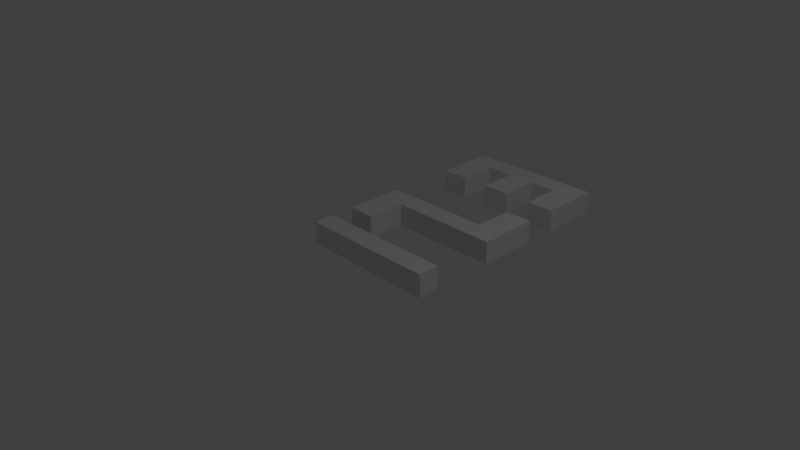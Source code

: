 # Source: 12.blend  (saved by Blender 2.76.0; exported with 4.5.12 LTS)
import bpy
from mathutils import Matrix  # noqa: F401  (used for matrix-valued properties, if any)

bpy.ops.wm.read_factory_settings(use_empty=True)
scene = bpy.context.scene
scene.name = 'Scene'

# ---- collections
col_collection_1 = bpy.data.collections.new('Collection 1'); scene.collection.children.link(col_collection_1)

# ---- world
world_world = bpy.data.worlds.new('World'); scene.world = world_world
world_world.color = (0.05088, 0.05088, 0.05088)
world_world.use_sun_shadow = False
world_world.sun_shadow_jitter_overblur = 0.0
world_world.cycles.sampling_method = 'MANUAL'
world_world.cycles.sample_map_resolution = 256

# ---- cameras
cam_camera = bpy.data.cameras.new('Camera')
cam_camera.clip_end = 100.0
cam_camera.lens = 35.0
cam_camera.sensor_width = 32.0
cam_camera.sensor_height = 18.0
cam_camera.ortho_scale = 7.314
cam_camera.dof.focus_distance = 0.0
cam_camera.dof.aperture_fstop = 128.0

# ---- lights
light_lamp = bpy.data.lights.new('Lamp', 'POINT')
light_lamp.transmission_factor = 0.0
light_lamp.cutoff_distance = 30.0
light_lamp.energy = 100.0
light_lamp.shadow_buffer_clip_start = 1.001
light_lamp.shadow_soft_size = 0.1
light_lamp.shadow_maximum_resolution = 0.006
light_lamp.use_absolute_resolution = True
light_lamp.cycles.use_multiple_importance_sampling = False

# ---- meshes
me_cube_001 = bpy.data.meshes.new('Cube.001')
me_cube_001.from_pydata([(-1.0, -1.0, -1.0), (-1.0, -1.0, 1.0), (-1.0, 1.0, -1.0), (-1.0, 1.0, 1.0), (1.0, -1.0, -1.0), (1.0, -1.0, 1.0), (1.0, 1.0, -1.0), (1.0, 1.0, 1.0), (-1.0, -8.883, -1.0), (-1.0, -8.883, 1.0), (-1.0, -6.883, -1.0), (-1.0, -6.883, 1.0), (1.0, -8.883, -1.0), (1.0, -8.883, 1.0), (1.0, -6.883, -1.0), (1.0, -6.883, 1.0), (-0.6, -6.883, 1.0), (-0.2, -6.883, 1.0), (0.2, -6.883, 1.0), (0.6, -6.883, 1.0), (0.6, -6.883, -1.0), (0.2, -6.883, -1.0), (-0.2, -6.883, -1.0), (-0.6, -6.883, -1.0), (0.6, -8.883, 1.0), (0.2, -8.883, 1.0), (-0.2, -8.883, 1.0), (-0.6, -8.883, 1.0), (-0.6, -8.883, -1.0), (-0.2, -8.883, -1.0), (0.2, -8.883, -1.0), (0.6, -8.883, -1.0), (-1.0, -21.23, -1.0), (-1.0, -21.23, 1.0), (-1.0, -19.23, -1.0), (-1.0, -19.23, 1.0), (1.0, -21.23, -1.0), (1.0, -21.23, 1.0), (1.0, -19.23, -1.0), (1.0, -19.23, 1.0), (-0.6, -19.23, 1.0), (-0.2, -19.23, 1.0), (0.2, -19.23, 1.0), (0.6, -19.23, 1.0), (0.6, -19.23, -1.0), (0.2, -19.23, -1.0), (-0.2, -19.23, -1.0), (-0.6, -19.23, -1.0), (0.6, -21.23, 1.0), (0.2, -21.23, 1.0), (-0.2, -21.23, 1.0), (-0.6, -21.23, 1.0), (-0.6, -21.23, -1.0), (-0.2, -21.23, -1.0), (0.2, -21.23, -1.0), (0.6, -21.23, -1.0), (-1.0, -5.043, 1.0), (-1.0, -5.043, -1.0), (-0.6, -5.043, -1.0), (-0.6, -5.043, 1.0), (-1.0, -3.204, 1.0), (-1.0, -3.204, -1.0), (-0.6, -3.204, -1.0), (-0.6, -3.204, 1.0), (1.0, -10.72, 1.0), (1.0, -10.72, -1.0), (0.6, -10.72, -1.0), (0.6, -10.72, 1.0), (1.0, -12.56, 1.0), (1.0, -12.56, -1.0), (0.6, -12.56, -1.0), (0.6, -12.56, 1.0), (-1.0, -17.39, 1.0), (-1.0, -17.39, -1.0), (0.6, -17.39, 1.0), (1.0, -17.39, 1.0), (1.0, -17.39, -1.0), (-0.6, -17.39, -1.0), (-0.6, -17.39, 1.0), (-0.2, -17.39, 1.0), (0.2, -17.39, 1.0), (0.6, -17.39, -1.0), (0.2, -17.39, -1.0), (-0.2, -17.39, -1.0), (-1.0, -15.55, 1.0), (-1.0, -15.55, -1.0), (0.6, -15.55, 1.0), (1.0, -15.55, 1.0), (1.0, -15.55, -1.0), (-0.6, -15.55, -1.0), (-0.6, -15.55, 1.0), (-0.2, -15.55, 1.0), (0.2, -15.55, 1.0), (0.6, -15.55, -1.0), (0.2, -15.55, -1.0), (-0.2, -15.55, -1.0)], [], [(1, 3, 2, 0), (3, 7, 6, 2), (7, 5, 4, 6), (5, 1, 0, 4), (0, 2, 6, 4), (5, 7, 3, 1), (9, 11, 10, 8), (19, 15, 14, 20), (15, 13, 12, 14), (27, 9, 8, 28), (31, 20, 14, 12), (27, 16, 11, 9), (13, 15, 19, 24), (24, 19, 18, 25), (25, 18, 17, 26), (26, 17, 16, 27), (8, 10, 23, 28), (28, 23, 22, 29), (29, 22, 21, 30), (30, 21, 20, 31), (24, 31, 66, 67), (24, 25, 30, 31), (25, 26, 29, 30), (26, 27, 28, 29), (11, 16, 59, 56), (16, 17, 22, 23), (17, 18, 21, 22), (18, 19, 20, 21), (33, 35, 34, 32), (43, 39, 75, 74), (39, 37, 36, 38), (51, 33, 32, 52), (55, 44, 38, 36), (51, 40, 35, 33), (37, 39, 43, 48), (48, 43, 42, 49), (49, 42, 41, 50), (50, 41, 40, 51), (32, 34, 47, 52), (52, 47, 46, 53), (53, 46, 45, 54), (54, 45, 44, 55), (37, 48, 55, 36), (48, 49, 54, 55), (49, 50, 53, 54), (50, 51, 52, 53), (41, 42, 80, 79), (40, 41, 46, 47), (46, 41, 79, 83), (42, 43, 44, 45), (59, 58, 62, 63), (23, 10, 57, 58), (10, 11, 56, 57), (16, 23, 58, 59), (60, 63, 62, 61), (58, 57, 61, 62), (56, 59, 63, 60), (57, 56, 60, 61), (67, 66, 70, 71), (12, 13, 64, 65), (31, 12, 65, 66), (13, 24, 67, 64), (68, 71, 70, 69), (66, 65, 69, 70), (64, 67, 71, 68), (65, 64, 68, 69), (79, 80, 92, 91), (78, 77, 89, 90), (74, 75, 87, 86), (45, 46, 83, 82), (42, 45, 82, 80), (39, 38, 76, 75), (35, 40, 78, 72), (34, 35, 72, 73), (44, 43, 74, 81), (38, 44, 81, 76), (40, 47, 77, 78), (47, 34, 73, 77), (86, 87, 88, 93), (84, 90, 89, 85), (91, 92, 94, 95), (75, 76, 88, 87), (83, 79, 91, 95), (76, 81, 93, 88), (77, 73, 85, 89), (80, 82, 94, 92), (73, 72, 84, 85), (82, 83, 95, 94), (72, 78, 90, 84), (81, 74, 86, 93)])
me_cube_001.use_remesh_preserve_volume = False
me_cube_001.use_remesh_preserve_attributes = False
me_cube_001.use_mirror_vertex_groups = False
me_cube_001.update()

# ---- objects
ob_cube = bpy.data.objects.new('Cube', me_cube_001)
ob_lamp = bpy.data.objects.new('Lamp', light_lamp)
ob_camera = bpy.data.objects.new('Camera', cam_camera)

# ---- transforms, parenting, visibility, modifiers, constraints
ob_cube.location = (0.0, 0.0, 0.0)
ob_cube.scale = (1.0, -0.1522, 0.1634)
ob_cube.lineart.crease_threshold = 0.0
ob_lamp.location = (4.076, 1.005, 5.904)
ob_lamp.rotation_euler = (0.6503, 0.05522, 1.866)
ob_lamp.lock_rotations_4d = False
ob_lamp.empty_display_type = 'ARROWS'
ob_lamp.color = (0.0, 0.0, 0.0, 0.0)
ob_lamp.lineart.crease_threshold = 0.0
ob_camera.location = (7.481, -6.508, 5.344)
ob_camera.rotation_euler = (1.109, 0.01082, 0.8149)
ob_camera.lock_rotations_4d = False
ob_camera.empty_display_type = 'ARROWS'
ob_camera.color = (0.0, 0.0, 0.0, 0.0)
ob_camera.display_type = 'WIRE'
ob_camera.lineart.crease_threshold = 0.0

# ---- collection membership
col_collection_1.objects.link(ob_cube)
col_collection_1.objects.link(ob_lamp)
col_collection_1.objects.link(ob_camera)

# ---- scene / render settings (as saved in the file)
scene.camera = ob_camera
scene.frame_start = 1; scene.frame_end = 250; scene.frame_set(1)
scene.render.engine = 'BLENDER_EEVEE_NEXT'
scene.render.resolution_percentage = 50
scene.render.dither_intensity = 0.0
scene.cycles.use_denoising = False
scene.cycles.samples = 10
scene.cycles.sampling_pattern = 'TABULATED_SOBOL'
scene.cycles.light_sampling_threshold = 0.0
scene.cycles.use_adaptive_sampling = False
scene.cycles.use_light_tree = False
scene.cycles.blur_glossy = 0.0
scene.cycles.pixel_filter_type = 'GAUSSIAN'
scene.cycles.sample_clamp_indirect = 0.0
scene.view_settings.view_transform = 'Standard'
bpy.context.view_layer.update()
